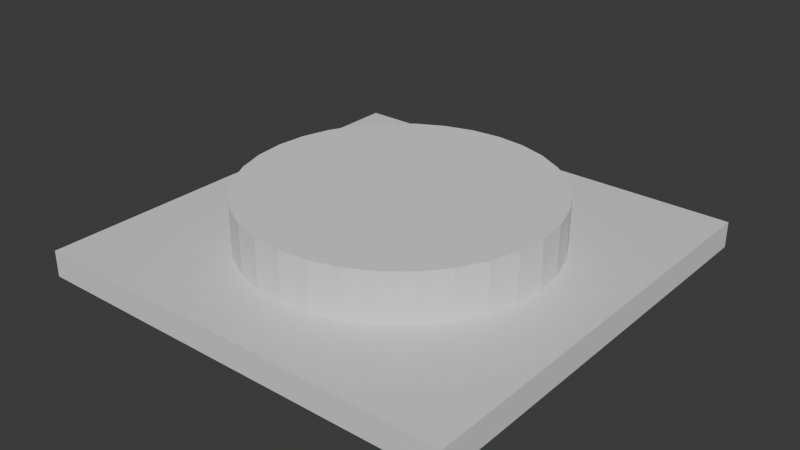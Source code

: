 # Source: Button_1.blend  (saved by Blender 4.3.34; exported with 4.5.12 LTS)
import bpy
from mathutils import Matrix  # noqa: F401  (used for matrix-valued properties, if any)

bpy.ops.wm.read_factory_settings(use_empty=True)
scene = bpy.context.scene
scene.name = 'Scene'

# ---- collections
col_collection = bpy.data.collections.new('Collection'); scene.collection.children.link(col_collection)

# ---- materials (node trees are filled in below, after node groups)
mat_material = bpy.data.materials.new('Material')
mat_material.alpha_threshold = 0.0
mat_material.roughness = 0.5
mat_material.line_color = (0.0, 0.0, 0.0, 1.0)

# ---- material node trees
mat_material.use_nodes = True; mat_material.node_tree.nodes.clear()
_N = mat_material.node_tree.nodes; _L = mat_material.node_tree.links
n0 = _N.new('ShaderNodeOutputMaterial'); n0.name = 'Material Output'; n0.location = (300, 300)
n1 = _N.new('ShaderNodeBsdfPrincipled'); n1.name = 'Principled BSDF'; n1.location = (10, 300)
n1.inputs[3].default_value = 1.45
_L.new(n1.outputs[0], n0.inputs[0])
n0.is_active_output = True

# ---- world
world_world = bpy.data.worlds.new('World'); scene.world = world_world
world_world.use_nodes = True; world_world.node_tree.nodes.clear()
_N = world_world.node_tree.nodes; _L = world_world.node_tree.links
n0 = _N.new('ShaderNodeOutputWorld'); n0.name = 'World Output'; n0.location = (300, 300)
n1 = _N.new('ShaderNodeBackground'); n1.name = 'Background'; n1.location = (10, 300)
n1.inputs[0].default_value = (0.05088, 0.05088, 0.05088, 1.0)
_L.new(n1.outputs[0], n0.inputs[0])
n0.is_active_output = True
world_world.color = (0.05088, 0.05088, 0.05088)
world_world.sun_shadow_jitter_overblur = 0.0

# ---- meshes
me_cube = bpy.data.meshes.new('Cube')
me_cube.from_pydata([(1.0, 1.0, 1.0), (1.0, 1.0, -1.0), (1.0, -1.0, 1.0), (1.0, -1.0, -1.0), (-1.0, 1.0, 1.0), (-1.0, 1.0, -1.0), (-1.0, -1.0, 1.0), (-1.0, -1.0, -1.0)], [], [(0, 4, 6, 2), (3, 2, 6, 7), (7, 6, 4, 5), (5, 1, 3, 7), (1, 0, 2, 3), (5, 4, 0, 1)])
_uv = me_cube.uv_layers.new(name='UVMap')
_uv.uv.foreach_set('vector', [0.625, 0.5, 0.875, 0.5, 0.875, 0.75, 0.625, 0.75, 0.375, 0.75, 0.625, 0.75, 0.625, 1.0, 0.375, 1.0, 0.375, 0.0, 0.625, 0.0, 0.625, 0.25, 0.375, 0.25, 0.125, 0.5, 0.375, 0.5, 0.375, 0.75, 0.125, 0.75, 0.375, 0.5, 0.625, 0.5, 0.625, 0.75, 0.375, 0.75, 0.375, 0.25, 0.625, 0.25, 0.625, 0.5, 0.375, 0.5])
me_cube.materials.append(mat_material)
me_cube.use_mirror_vertex_groups = False
me_cube.update()
me_cylinder = bpy.data.meshes.new('Cylinder')
me_cylinder.from_pydata([(0.0, 1.0, -1.0), (0.0, 1.0, 1.0), (0.1951, 0.9808, -1.0), (0.1951, 0.9808, 1.0), (0.3827, 0.9239, -1.0), (0.3827, 0.9239, 1.0), (0.5556, 0.8315, -1.0), (0.5556, 0.8315, 1.0), (0.7071, 0.7071, -1.0), (0.7071, 0.7071, 1.0), (0.8315, 0.5556, -1.0), (0.8315, 0.5556, 1.0), (0.9239, 0.3827, -1.0), (0.9239, 0.3827, 1.0), (0.9808, 0.1951, -1.0), (0.9808, 0.1951, 1.0), (1.0, 0.0, -1.0), (1.0, 0.0, 1.0), (0.9808, -0.1951, -1.0), (0.9808, -0.1951, 1.0), (0.9239, -0.3827, -1.0), (0.9239, -0.3827, 1.0), (0.8315, -0.5556, -1.0), (0.8315, -0.5556, 1.0), (0.7071, -0.7071, -1.0), (0.7071, -0.7071, 1.0), (0.5556, -0.8315, -1.0), (0.5556, -0.8315, 1.0), (0.3827, -0.9239, -1.0), (0.3827, -0.9239, 1.0), (0.1951, -0.9808, -1.0), (0.1951, -0.9808, 1.0), (0.0, -1.0, -1.0), (0.0, -1.0, 1.0), (-0.1951, -0.9808, -1.0), (-0.1951, -0.9808, 1.0), (-0.3827, -0.9239, -1.0), (-0.3827, -0.9239, 1.0), (-0.5556, -0.8315, -1.0), (-0.5556, -0.8315, 1.0), (-0.7071, -0.7071, -1.0), (-0.7071, -0.7071, 1.0), (-0.8315, -0.5556, -1.0), (-0.8315, -0.5556, 1.0), (-0.9239, -0.3827, -1.0), (-0.9239, -0.3827, 1.0), (-0.9808, -0.1951, -1.0), (-0.9808, -0.1951, 1.0), (-1.0, 0.0, -1.0), (-1.0, 0.0, 1.0), (-0.9808, 0.1951, -1.0), (-0.9808, 0.1951, 1.0), (-0.9239, 0.3827, -1.0), (-0.9239, 0.3827, 1.0), (-0.8315, 0.5556, -1.0), (-0.8315, 0.5556, 1.0), (-0.7071, 0.7071, -1.0), (-0.7071, 0.7071, 1.0), (-0.5556, 0.8315, -1.0), (-0.5556, 0.8315, 1.0), (-0.3827, 0.9239, -1.0), (-0.3827, 0.9239, 1.0), (-0.1951, 0.9808, -1.0), (-0.1951, 0.9808, 1.0)], [], [(0, 1, 3, 2), (2, 3, 5, 4), (4, 5, 7, 6), (6, 7, 9, 8), (8, 9, 11, 10), (10, 11, 13, 12), (12, 13, 15, 14), (14, 15, 17, 16), (16, 17, 19, 18), (18, 19, 21, 20), (20, 21, 23, 22), (22, 23, 25, 24), (24, 25, 27, 26), (26, 27, 29, 28), (28, 29, 31, 30), (30, 31, 33, 32), (32, 33, 35, 34), (34, 35, 37, 36), (36, 37, 39, 38), (38, 39, 41, 40), (40, 41, 43, 42), (42, 43, 45, 44), (44, 45, 47, 46), (46, 47, 49, 48), (48, 49, 51, 50), (50, 51, 53, 52), (52, 53, 55, 54), (54, 55, 57, 56), (56, 57, 59, 58), (58, 59, 61, 60), (3, 1, 63, 61, 59, 57, 55, 53, 51, 49, 47, 45, 43, 41, 39, 37, 35, 33, 31, 29, 27, 25, 23, 21, 19, 17, 15, 13, 11, 9, 7, 5), (60, 61, 63, 62), (62, 63, 1, 0), (0, 2, 4, 6, 8, 10, 12, 14, 16, 18, 20, 22, 24, 26, 28, 30, 32, 34, 36, 38, 40, 42, 44, 46, 48, 50, 52, 54, 56, 58, 60, 62)])
_uv = me_cylinder.uv_layers.new(name='UVMap')
_uv.uv.foreach_set('vector', [1.0, 0.5, 1.0, 1.0, 0.9688, 1.0, 0.9688, 0.5, 0.9688, 0.5, 0.9688, 1.0, 0.9375, 1.0, 0.9375, 0.5, 0.9375, 0.5, 0.9375, 1.0, 0.9062, 1.0, 0.9062, 0.5, 0.9062, 0.5, 0.9062, 1.0, 0.875, 1.0, 0.875, 0.5, 0.875, 0.5, 0.875, 1.0, 0.8438, 1.0, 0.8438, 0.5, 0.8438, 0.5, 0.8438, 1.0, 0.8125, 1.0, 0.8125, 0.5, 0.8125, 0.5, 0.8125, 1.0, 0.7812, 1.0, 0.7812, 0.5, 0.7812, 0.5, 0.7812, 1.0, 0.75, 1.0, 0.75, 0.5, 0.75, 0.5, 0.75, 1.0, 0.7188, 1.0, 0.7188, 0.5, 0.7188, 0.5, 0.7188, 1.0, 0.6875, 1.0, 0.6875, 0.5, 0.6875, 0.5, 0.6875, 1.0, 0.6562, 1.0, 0.6562, 0.5, 0.6562, 0.5, 0.6562, 1.0, 0.625, 1.0, 0.625, 0.5, 0.625, 0.5, 0.625, 1.0, 0.5938, 1.0, 0.5938, 0.5, 0.5938, 0.5, 0.5938, 1.0, 0.5625, 1.0, 0.5625, 0.5, 0.5625, 0.5, 0.5625, 1.0, 0.5312, 1.0, 0.5312, 0.5, 0.5312, 0.5, 0.5312, 1.0, 0.5, 1.0, 0.5, 0.5, 0.5, 0.5, 0.5, 1.0, 0.4688, 1.0, 0.4688, 0.5, 0.4688, 0.5, 0.4688, 1.0, 0.4375, 1.0, 0.4375, 0.5, 0.4375, 0.5, 0.4375, 1.0, 0.4062, 1.0, 0.4062, 0.5, 0.4062, 0.5, 0.4062, 1.0, 0.375, 1.0, 0.375, 0.5, 0.375, 0.5, 0.375, 1.0, 0.3438, 1.0, 0.3438, 0.5, 0.3438, 0.5, 0.3438, 1.0, 0.3125, 1.0, 0.3125, 0.5, 0.3125, 0.5, 0.3125, 1.0, 0.2812, 1.0, 0.2812, 0.5, 0.2812, 0.5, 0.2812, 1.0, 0.25, 1.0, 0.25, 0.5, 0.25, 0.5, 0.25, 1.0, 0.2188, 1.0, 0.2188, 0.5, 0.2188, 0.5, 0.2188, 1.0, 0.1875, 1.0, 0.1875, 0.5, 0.1875, 0.5, 0.1875, 1.0, 0.1562, 1.0, 0.1562, 0.5, 0.1562, 0.5, 0.1562, 1.0, 0.125, 1.0, 0.125, 0.5, 0.125, 0.5, 0.125, 1.0, 0.09375, 1.0, 0.09375, 0.5, 0.09375, 0.5, 0.09375, 1.0, 0.0625, 1.0, 0.0625, 0.5, 0.2968, 0.4854, 0.25, 0.49, 0.2032, 0.4854, 0.1582, 0.4717, 0.1167, 0.4496, 0.08029, 0.4197, 0.05045, 0.3833, 0.02827, 0.3418, 0.01461, 0.2968, 0.01, 0.25, 0.01461, 0.2032, 0.02827, 0.1582, 0.05045, 0.1167, 0.08029, 0.08029, 0.1167, 0.05045, 0.1582, 0.02827, 0.2032, 0.01461, 0.25, 0.01, 0.2968, 0.01461, 0.3418, 0.02827, 0.3833, 0.05045, 0.4197, 0.08029, 0.4496, 0.1167, 0.4717, 0.1582, 0.4854, 0.2032, 0.49, 0.25, 0.4854, 0.2968, 0.4717, 0.3418, 0.4496, 0.3833, 0.4197, 0.4197, 0.3833, 0.4496, 0.3418, 0.4717, 0.0625, 0.5, 0.0625, 1.0, 0.03125, 1.0, 0.03125, 0.5, 0.03125, 0.5, 0.03125, 1.0, 0.0, 1.0, 0.0, 0.5, 0.75, 0.49, 0.7968, 0.4854, 0.8418, 0.4717, 0.8833, 0.4496, 0.9197, 0.4197, 0.9496, 0.3833, 0.9717, 0.3418, 0.9854, 0.2968, 0.99, 0.25, 0.9854, 0.2032, 0.9717, 0.1582, 0.9496, 0.1167, 0.9197, 0.08029, 0.8833, 0.05045, 0.8418, 0.02827, 0.7968, 0.01461, 0.75, 0.01, 0.7032, 0.01461, 0.6582, 0.02827, 0.6167, 0.05045, 0.5803, 0.08029, 0.5504, 0.1167, 0.5283, 0.1582, 0.5146, 0.2032, 0.51, 0.25, 0.5146, 0.2968, 0.5283, 0.3418, 0.5504, 0.3833, 0.5803, 0.4197, 0.6167, 0.4496, 0.6582, 0.4717, 0.7032, 0.4854])
me_cylinder.update()

# ---- objects
ob_cube = bpy.data.objects.new('Cube', me_cube)
ob_cylinder = bpy.data.objects.new('Cylinder', me_cylinder)

# ---- transforms, parenting, visibility, modifiers, constraints
ob_cube.location = (0.0, 0.0, 0.0)
ob_cube.scale = (1.0, 1.0, 0.06)
ob_cube.lock_rotations_4d = False
ob_cube.empty_display_type = 'ARROWS'
ob_cube.lineart.crease_threshold = 0.0
ob_cylinder.location = (0.0, 0.0, 0.1652)
ob_cylinder.scale = (0.7, 0.7, 0.12)

# ---- collection membership
col_collection.objects.link(ob_cube)
col_collection.objects.link(ob_cylinder)

# ---- scene / render settings (as saved in the file)
scene.frame_start = 1; scene.frame_end = 250; scene.frame_set(1)
scene.render.engine = 'BLENDER_EEVEE_NEXT'
bpy.context.view_layer.update()

# ---- added for rendering (the .blend has no active camera and no usable light): camera, sun
cam_auto = bpy.data.cameras.new('AutoCamera')
cam_auto.lens = 50.0
cam_auto.sensor_width = 36.0
cam_auto.clip_end = 1000.0
ob_auto_camera = bpy.data.objects.new('AutoCamera', cam_auto)
scene.collection.objects.link(ob_auto_camera)
ob_auto_camera.location = (2.63635, -3.16362, 2.22169)
ob_auto_camera.rotation_euler = (1.09748, -7.21219e-08, 0.694738)
scene.camera = ob_auto_camera
light_auto_sun = bpy.data.lights.new('AutoSun', 'SUN')
light_auto_sun.energy = 3.0
light_auto_sun.angle = 0.0523599
ob_auto_sun = bpy.data.objects.new('AutoSun', light_auto_sun)
scene.collection.objects.link(ob_auto_sun)
ob_auto_sun.rotation_euler = (0.872665, 0.174533, 0.523599)
bpy.context.view_layer.update()
